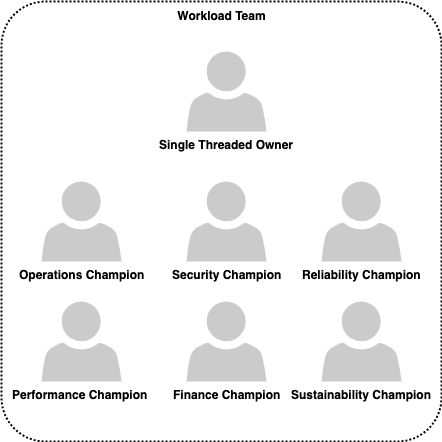

The diagram above was exported from draw.io. Its source (the exported page's mxGraphModel, read from the mxfile embedded in the PNG):
<mxGraphModel dx="964" dy="629" grid="1" gridSize="10" guides="1" tooltips="1" connect="1" arrows="1" fold="1" page="1" pageScale="1" pageWidth="827" pageHeight="1169" math="0" shadow="0">
  <root>
    <mxCell id="0" nextCellIdValue="21">
      <ResourceDescriptor resource="_:0" serialization-version="v0" as="resourceDescriptor">
        <SemanticDataContainer serialization-version="v0">
          <StringLiteral content="0" property="https://ontology.security.amazon.dev/foundation/diagram-visualization/a2255956-c3df-4c2c-b489-c307f68abc97" />
          <IRI resource="https://ontology.security.amazon.dev/design-inspector/components/84a80b5f-5642-4a17-9585-ebfdb65f4bec" property="https://ontology.security.amazon.dev/foundation/system-modeling/04539597-4283-4f65-8090-ae67f9d3e949" />
        </SemanticDataContainer>
      </ResourceDescriptor>
    </mxCell>
    <mxCell id="1" parent="0">
      <ResourceDescriptor resource="_:1" serialization-version="v0" as="resourceDescriptor">
        <SemanticDataContainer serialization-version="v0">
          <StringLiteral content="1" property="https://ontology.security.amazon.dev/foundation/diagram-visualization/a2255956-c3df-4c2c-b489-c307f68abc97" />
          <IRI resource="https://ontology.security.amazon.dev/design-inspector/components/84a80b5f-5642-4a17-9585-ebfdb65f4bec" property="https://ontology.security.amazon.dev/foundation/system-modeling/04539597-4283-4f65-8090-ae67f9d3e949" />
        </SemanticDataContainer>
      </ResourceDescriptor>
    </mxCell>
    <object label="&lt;div style=&quot;text-align: left;&quot;&gt;&lt;b&gt;Workload Team&lt;/b&gt;&lt;/div&gt;" stencilType="generic-component" id="cz1xa7VKO_uWXCmqlYz1k-3">
      <mxCell style="rounded=1;arcSize=10;dashed=1;strokeColor=#000000;fillColor=none;gradientColor=none;dashPattern=1 1;strokeWidth=2;html=1;spacingLeft=0;verticalAlign=top;whiteSpace=wrap;align=center;" vertex="1" parent="1" rdfUpgraded="1" assetTypeVersion="3">
        <mxGeometry x="120" y="70" width="440" height="440" as="geometry" />
        <ResourceDescriptor resource="_:cz1xa7VKO_uWXCmqlYz1k-3" serialization-version="v0" as="resourceDescriptor">
          <SemanticDataContainer serialization-version="v0">
            <StringLiteral content="cz1xa7VKO_uWXCmqlYz1k-3" property="https://ontology.security.amazon.dev/foundation/diagram-visualization/a2255956-c3df-4c2c-b489-c307f68abc97" />
            <IRI resource="https://ontology.security.amazon.dev/design-inspector/components/84a80b5f-5642-4a17-9585-ebfdb65f4bec" property="https://ontology.security.amazon.dev/foundation/system-modeling/04539597-4283-4f65-8090-ae67f9d3e949" />
            <IRI resource="https://ontology.security.amazon.dev/design-inspector/components/4f51991f-f3c6-4a47-9b00-013560ab92f4" property="http://www.w3.org/1999/02/22-rdf-syntax-ns#type" />
            <IRI resource="https://ontology.security.amazon.dev/foundation/graph-structure/0b4eeac8-04e5-4e85-869c-bd56fb947b7b" property="http://www.w3.org/1999/02/22-rdf-syntax-ns#type" />
            <StringLiteral content="Workload Team" property="http://www.w3.org/2000/01/rdf-schema#label" />
            <StringLiteral content="M2YvG6lbSawu4GkAQvxOf" property="https://ontology.security.amazon.dev/foundation/diagram-visualization/05cc531c-d241-49c3-80dc-bd3777c5426f" />
          </SemanticDataContainer>
        </ResourceDescriptor>
      </mxCell>
    </object>
    <mxCell id="cz1xa7VKO_uWXCmqlYz1k-1" value="&lt;b&gt;Security Champion&lt;/b&gt;" style="shadow=0;dashed=0;html=1;strokeColor=none;labelPosition=center;verticalLabelPosition=bottom;verticalAlign=top;outlineConnect=0;shape=mxgraph.office.users.user;fillColor=#CCCBCB;" vertex="1" parent="1" rdfUpgraded="1" assetTypeVersion="3">
      <mxGeometry x="305" y="250" width="80" height="80" as="geometry" />
      <ResourceDescriptor resource="_:cz1xa7VKO_uWXCmqlYz1k-1" serialization-version="v0" as="resourceDescriptor">
        <SemanticDataContainer serialization-version="v0">
          <IRI resource="https://ontology.security.amazon.dev/design-inspector/stencils" property="http://www.w3.org/2000/01/rdf-schema#isDefinedBy" />
          <IRI resource="https://ontology.security.amazon.dev/design-inspector/components/ece849e7-184c-4306-aade-1336aae931f1" property="https://ontology.security.amazon.dev/foundation/system-modeling/04539597-4283-4f65-8090-ae67f9d3e949" />
          <StringLiteral content="cz1xa7VKO_uWXCmqlYz1k-1" property="https://ontology.security.amazon.dev/foundation/diagram-visualization/a2255956-c3df-4c2c-b489-c307f68abc97" />
          <IRI resource="https://ontology.security.amazon.dev/foundation/graph-structure/0b4eeac8-04e5-4e85-869c-bd56fb947b7b" property="http://www.w3.org/1999/02/22-rdf-syntax-ns#type" />
          <StringLiteral content="Security Champion" property="http://www.w3.org/2000/01/rdf-schema#label" />
          <StringLiteral content="M2YvG6lbSawu4GkAQvxOf" property="https://ontology.security.amazon.dev/foundation/diagram-visualization/05cc531c-d241-49c3-80dc-bd3777c5426f" />
        </SemanticDataContainer>
      </ResourceDescriptor>
    </mxCell>
    <mxCell id="cz1xa7VKO_uWXCmqlYz1k-6" value="&lt;div&gt;&lt;b&gt;Single Threaded Owner&lt;/b&gt;&lt;/div&gt;" style="shadow=0;dashed=0;html=1;strokeColor=none;labelPosition=center;verticalLabelPosition=bottom;verticalAlign=top;outlineConnect=0;shape=mxgraph.office.users.user;fillColor=#CCCBCB;" vertex="1" parent="1" rdfUpgraded="1" assetTypeVersion="3">
      <mxGeometry x="305" y="120" width="80" height="80" as="geometry" />
      <ResourceDescriptor resource="_:cz1xa7VKO_uWXCmqlYz1k-6" serialization-version="v0" as="resourceDescriptor">
        <SemanticDataContainer serialization-version="v0">
          <IRI resource="https://ontology.security.amazon.dev/design-inspector/stencils" property="http://www.w3.org/2000/01/rdf-schema#isDefinedBy" />
          <IRI resource="https://ontology.security.amazon.dev/design-inspector/components/ece849e7-184c-4306-aade-1336aae931f1" property="https://ontology.security.amazon.dev/foundation/system-modeling/04539597-4283-4f65-8090-ae67f9d3e949" />
          <StringLiteral content="M2YvG6lbSawu4GkAQvxOf" property="https://ontology.security.amazon.dev/foundation/diagram-visualization/05cc531c-d241-49c3-80dc-bd3777c5426f" />
          <IRI resource="https://ontology.security.amazon.dev/foundation/graph-structure/0b4eeac8-04e5-4e85-869c-bd56fb947b7b" property="http://www.w3.org/1999/02/22-rdf-syntax-ns#type" />
          <StringLiteral content="Single Threaded Owner" property="http://www.w3.org/2000/01/rdf-schema#label" />
          <StringLiteral content="cz1xa7VKO_uWXCmqlYz1k-6" property="https://ontology.security.amazon.dev/foundation/diagram-visualization/a2255956-c3df-4c2c-b489-c307f68abc97" />
        </SemanticDataContainer>
      </ResourceDescriptor>
    </mxCell>
    <mxCell id="cz1xa7VKO_uWXCmqlYz1k-7" value="&lt;b&gt;Operations Champion&lt;br&gt;&lt;/b&gt;" style="shadow=0;dashed=0;html=1;strokeColor=none;labelPosition=center;verticalLabelPosition=bottom;verticalAlign=top;outlineConnect=0;shape=mxgraph.office.users.user;fillColor=#CCCBCB;" vertex="1" parent="1" rdfUpgraded="1" assetTypeVersion="3">
      <mxGeometry x="160" y="250" width="80" height="80" as="geometry" />
      <ResourceDescriptor resource="_:cz1xa7VKO_uWXCmqlYz1k-7" serialization-version="v0" as="resourceDescriptor">
        <SemanticDataContainer serialization-version="v0">
          <IRI resource="https://ontology.security.amazon.dev/design-inspector/stencils" property="http://www.w3.org/2000/01/rdf-schema#isDefinedBy" />
          <IRI resource="https://ontology.security.amazon.dev/design-inspector/components/ece849e7-184c-4306-aade-1336aae931f1" property="https://ontology.security.amazon.dev/foundation/system-modeling/04539597-4283-4f65-8090-ae67f9d3e949" />
          <StringLiteral content="M2YvG6lbSawu4GkAQvxOf" property="https://ontology.security.amazon.dev/foundation/diagram-visualization/05cc531c-d241-49c3-80dc-bd3777c5426f" />
          <IRI resource="https://ontology.security.amazon.dev/foundation/graph-structure/0b4eeac8-04e5-4e85-869c-bd56fb947b7b" property="http://www.w3.org/1999/02/22-rdf-syntax-ns#type" />
          <StringLiteral content="Operations Champion" property="http://www.w3.org/2000/01/rdf-schema#label" />
          <StringLiteral content="cz1xa7VKO_uWXCmqlYz1k-7" property="https://ontology.security.amazon.dev/foundation/diagram-visualization/a2255956-c3df-4c2c-b489-c307f68abc97" />
        </SemanticDataContainer>
      </ResourceDescriptor>
    </mxCell>
    <mxCell id="cz1xa7VKO_uWXCmqlYz1k-8" value="&lt;b&gt;Reliability Champion&lt;/b&gt;" style="shadow=0;dashed=0;html=1;strokeColor=none;labelPosition=center;verticalLabelPosition=bottom;verticalAlign=top;outlineConnect=0;shape=mxgraph.office.users.user;fillColor=#CCCBCB;" vertex="1" parent="1" rdfUpgraded="1" assetTypeVersion="3">
      <mxGeometry x="440" y="250" width="80" height="80" as="geometry" />
      <ResourceDescriptor resource="_:cz1xa7VKO_uWXCmqlYz1k-8" serialization-version="v0" as="resourceDescriptor">
        <SemanticDataContainer serialization-version="v0">
          <IRI resource="https://ontology.security.amazon.dev/design-inspector/stencils" property="http://www.w3.org/2000/01/rdf-schema#isDefinedBy" />
          <IRI resource="https://ontology.security.amazon.dev/design-inspector/components/ece849e7-184c-4306-aade-1336aae931f1" property="https://ontology.security.amazon.dev/foundation/system-modeling/04539597-4283-4f65-8090-ae67f9d3e949" />
          <StringLiteral content="M2YvG6lbSawu4GkAQvxOf" property="https://ontology.security.amazon.dev/foundation/diagram-visualization/05cc531c-d241-49c3-80dc-bd3777c5426f" />
          <IRI resource="https://ontology.security.amazon.dev/foundation/graph-structure/0b4eeac8-04e5-4e85-869c-bd56fb947b7b" property="http://www.w3.org/1999/02/22-rdf-syntax-ns#type" />
          <StringLiteral content="Reliability Champion" property="http://www.w3.org/2000/01/rdf-schema#label" />
          <StringLiteral content="cz1xa7VKO_uWXCmqlYz1k-8" property="https://ontology.security.amazon.dev/foundation/diagram-visualization/a2255956-c3df-4c2c-b489-c307f68abc97" />
        </SemanticDataContainer>
      </ResourceDescriptor>
    </mxCell>
    <mxCell id="cz1xa7VKO_uWXCmqlYz1k-9" value="&lt;div&gt;&lt;b&gt;Performance Champion&amp;nbsp;&lt;/b&gt;&lt;/div&gt;" style="shadow=0;dashed=0;html=1;strokeColor=none;labelPosition=center;verticalLabelPosition=bottom;verticalAlign=top;outlineConnect=0;shape=mxgraph.office.users.user;fillColor=#CCCBCB;" vertex="1" parent="1" rdfUpgraded="1" assetTypeVersion="3">
      <mxGeometry x="160" y="370" width="80" height="80" as="geometry" />
      <ResourceDescriptor resource="_:cz1xa7VKO_uWXCmqlYz1k-9" serialization-version="v0" as="resourceDescriptor">
        <SemanticDataContainer serialization-version="v0">
          <IRI resource="https://ontology.security.amazon.dev/design-inspector/stencils" property="http://www.w3.org/2000/01/rdf-schema#isDefinedBy" />
          <IRI resource="https://ontology.security.amazon.dev/design-inspector/components/ece849e7-184c-4306-aade-1336aae931f1" property="https://ontology.security.amazon.dev/foundation/system-modeling/04539597-4283-4f65-8090-ae67f9d3e949" />
          <StringLiteral content="M2YvG6lbSawu4GkAQvxOf" property="https://ontology.security.amazon.dev/foundation/diagram-visualization/05cc531c-d241-49c3-80dc-bd3777c5426f" />
          <IRI resource="https://ontology.security.amazon.dev/foundation/graph-structure/0b4eeac8-04e5-4e85-869c-bd56fb947b7b" property="http://www.w3.org/1999/02/22-rdf-syntax-ns#type" />
          <StringLiteral content="Performance Champion" property="http://www.w3.org/2000/01/rdf-schema#label" />
          <StringLiteral content="cz1xa7VKO_uWXCmqlYz1k-9" property="https://ontology.security.amazon.dev/foundation/diagram-visualization/a2255956-c3df-4c2c-b489-c307f68abc97" />
        </SemanticDataContainer>
      </ResourceDescriptor>
    </mxCell>
    <mxCell id="cz1xa7VKO_uWXCmqlYz1k-10" value="&lt;div&gt;&lt;b&gt;Finance Champion&lt;/b&gt;&lt;/div&gt;&lt;div&gt;&lt;b&gt;&lt;br&gt;&lt;/b&gt;&lt;/div&gt;" style="shadow=0;dashed=0;html=1;strokeColor=none;labelPosition=center;verticalLabelPosition=bottom;verticalAlign=top;outlineConnect=0;shape=mxgraph.office.users.user;fillColor=#CCCBCB;" vertex="1" parent="1" rdfUpgraded="1" assetTypeVersion="3">
      <mxGeometry x="305" y="370" width="80" height="80" as="geometry" />
      <ResourceDescriptor resource="_:cz1xa7VKO_uWXCmqlYz1k-10" serialization-version="v0" as="resourceDescriptor">
        <SemanticDataContainer serialization-version="v0">
          <IRI resource="https://ontology.security.amazon.dev/design-inspector/stencils" property="http://www.w3.org/2000/01/rdf-schema#isDefinedBy" />
          <IRI resource="https://ontology.security.amazon.dev/design-inspector/components/ece849e7-184c-4306-aade-1336aae931f1" property="https://ontology.security.amazon.dev/foundation/system-modeling/04539597-4283-4f65-8090-ae67f9d3e949" />
          <StringLiteral content="M2YvG6lbSawu4GkAQvxOf" property="https://ontology.security.amazon.dev/foundation/diagram-visualization/05cc531c-d241-49c3-80dc-bd3777c5426f" />
          <IRI resource="https://ontology.security.amazon.dev/foundation/graph-structure/0b4eeac8-04e5-4e85-869c-bd56fb947b7b" property="http://www.w3.org/1999/02/22-rdf-syntax-ns#type" />
          <StringLiteral content="Finance Champion" property="http://www.w3.org/2000/01/rdf-schema#label" />
          <StringLiteral content="cz1xa7VKO_uWXCmqlYz1k-10" property="https://ontology.security.amazon.dev/foundation/diagram-visualization/a2255956-c3df-4c2c-b489-c307f68abc97" />
        </SemanticDataContainer>
      </ResourceDescriptor>
    </mxCell>
    <mxCell id="cz1xa7VKO_uWXCmqlYz1k-11" value="&lt;div&gt;&lt;b&gt;Sustainability Champion&lt;/b&gt;&lt;/div&gt;" style="shadow=0;dashed=0;html=1;strokeColor=none;labelPosition=center;verticalLabelPosition=bottom;verticalAlign=top;outlineConnect=0;shape=mxgraph.office.users.user;fillColor=#CCCBCB;" vertex="1" parent="1" rdfUpgraded="1" assetTypeVersion="3">
      <mxGeometry x="440" y="370" width="80" height="80" as="geometry" />
      <ResourceDescriptor resource="_:cz1xa7VKO_uWXCmqlYz1k-11" serialization-version="v0" as="resourceDescriptor">
        <SemanticDataContainer serialization-version="v0">
          <IRI resource="https://ontology.security.amazon.dev/design-inspector/stencils" property="http://www.w3.org/2000/01/rdf-schema#isDefinedBy" />
          <IRI resource="https://ontology.security.amazon.dev/design-inspector/components/ece849e7-184c-4306-aade-1336aae931f1" property="https://ontology.security.amazon.dev/foundation/system-modeling/04539597-4283-4f65-8090-ae67f9d3e949" />
          <StringLiteral content="M2YvG6lbSawu4GkAQvxOf" property="https://ontology.security.amazon.dev/foundation/diagram-visualization/05cc531c-d241-49c3-80dc-bd3777c5426f" />
          <IRI resource="https://ontology.security.amazon.dev/foundation/graph-structure/0b4eeac8-04e5-4e85-869c-bd56fb947b7b" property="http://www.w3.org/1999/02/22-rdf-syntax-ns#type" />
          <StringLiteral content="Sustainability Champion" property="http://www.w3.org/2000/01/rdf-schema#label" />
          <StringLiteral content="cz1xa7VKO_uWXCmqlYz1k-11" property="https://ontology.security.amazon.dev/foundation/diagram-visualization/a2255956-c3df-4c2c-b489-c307f68abc97" />
        </SemanticDataContainer>
      </ResourceDescriptor>
    </mxCell>
  </root>
</mxGraphModel>